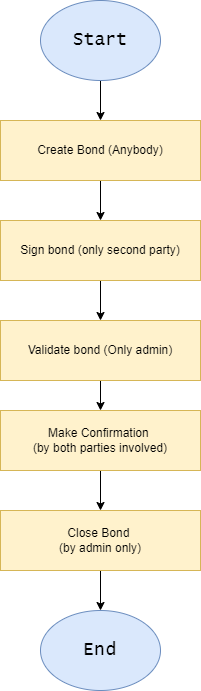

The diagram above was exported from draw.io. Its source (the exported page's mxGraphModel, read from the mxfile embedded in the PNG):
<mxGraphModel dx="1102" dy="618" grid="1" gridSize="10" guides="1" tooltips="1" connect="1" arrows="1" fold="1" page="1" pageScale="1" pageWidth="827" pageHeight="1169" math="0" shadow="0">
  <root>
    <mxCell id="0" />
    <mxCell id="1" parent="0" />
    <mxCell id="_dqk-2u17zgTO1RBdkp7-20" value="" style="edgeStyle=orthogonalEdgeStyle;rounded=0;orthogonalLoop=1;jettySize=auto;html=1;fontFamily=Lucida Console;fontSize=18;" edge="1" parent="1" source="_dqk-2u17zgTO1RBdkp7-2" target="_dqk-2u17zgTO1RBdkp7-4">
      <mxGeometry relative="1" as="geometry" />
    </mxCell>
    <mxCell id="_dqk-2u17zgTO1RBdkp7-2" value="Create Bond (Anybody)" style="rounded=0;whiteSpace=wrap;html=1;fillColor=#fff2cc;strokeColor=#d6b656;" vertex="1" parent="1">
      <mxGeometry x="320" y="150" width="200" height="60" as="geometry" />
    </mxCell>
    <mxCell id="_dqk-2u17zgTO1RBdkp7-21" value="" style="edgeStyle=orthogonalEdgeStyle;rounded=0;orthogonalLoop=1;jettySize=auto;html=1;fontFamily=Lucida Console;fontSize=18;" edge="1" parent="1" source="_dqk-2u17zgTO1RBdkp7-4" target="_dqk-2u17zgTO1RBdkp7-5">
      <mxGeometry relative="1" as="geometry" />
    </mxCell>
    <mxCell id="_dqk-2u17zgTO1RBdkp7-4" value="Sign bond (only second party)" style="rounded=0;whiteSpace=wrap;html=1;fillColor=#fff2cc;strokeColor=#d6b656;" vertex="1" parent="1">
      <mxGeometry x="320" y="250" width="200" height="60" as="geometry" />
    </mxCell>
    <mxCell id="_dqk-2u17zgTO1RBdkp7-22" value="" style="edgeStyle=orthogonalEdgeStyle;rounded=0;orthogonalLoop=1;jettySize=auto;html=1;fontFamily=Lucida Console;fontSize=18;" edge="1" parent="1" source="_dqk-2u17zgTO1RBdkp7-5" target="_dqk-2u17zgTO1RBdkp7-6">
      <mxGeometry relative="1" as="geometry" />
    </mxCell>
    <mxCell id="_dqk-2u17zgTO1RBdkp7-5" value="Validate bond (Only admin)" style="rounded=0;whiteSpace=wrap;html=1;fillColor=#fff2cc;strokeColor=#d6b656;" vertex="1" parent="1">
      <mxGeometry x="320" y="350" width="200" height="60" as="geometry" />
    </mxCell>
    <mxCell id="_dqk-2u17zgTO1RBdkp7-23" value="" style="edgeStyle=orthogonalEdgeStyle;rounded=0;orthogonalLoop=1;jettySize=auto;html=1;fontFamily=Lucida Console;fontSize=18;" edge="1" parent="1" source="_dqk-2u17zgTO1RBdkp7-6" target="_dqk-2u17zgTO1RBdkp7-7">
      <mxGeometry relative="1" as="geometry" />
    </mxCell>
    <mxCell id="_dqk-2u17zgTO1RBdkp7-6" value="Make Confirmation&amp;nbsp;&lt;br&gt;(by both parties involved)" style="rounded=0;whiteSpace=wrap;html=1;fillColor=#fff2cc;strokeColor=#d6b656;" vertex="1" parent="1">
      <mxGeometry x="320" y="440" width="200" height="60" as="geometry" />
    </mxCell>
    <mxCell id="_dqk-2u17zgTO1RBdkp7-24" value="" style="edgeStyle=orthogonalEdgeStyle;rounded=0;orthogonalLoop=1;jettySize=auto;html=1;fontFamily=Lucida Console;fontSize=18;" edge="1" parent="1" source="_dqk-2u17zgTO1RBdkp7-7" target="_dqk-2u17zgTO1RBdkp7-8">
      <mxGeometry relative="1" as="geometry" />
    </mxCell>
    <mxCell id="_dqk-2u17zgTO1RBdkp7-7" value="Close Bond&amp;nbsp;&lt;br&gt;(by admin only)" style="rounded=0;whiteSpace=wrap;html=1;fillColor=#fff2cc;strokeColor=#d6b656;" vertex="1" parent="1">
      <mxGeometry x="320" y="540" width="200" height="60" as="geometry" />
    </mxCell>
    <mxCell id="_dqk-2u17zgTO1RBdkp7-8" value="End" style="ellipse;whiteSpace=wrap;html=1;fontFamily=Lucida Console;fontSize=18;fillColor=#dae8fc;strokeColor=#6c8ebf;" vertex="1" parent="1">
      <mxGeometry x="360" y="640" width="120" height="80" as="geometry" />
    </mxCell>
    <mxCell id="_dqk-2u17zgTO1RBdkp7-19" value="" style="edgeStyle=orthogonalEdgeStyle;rounded=0;orthogonalLoop=1;jettySize=auto;html=1;fontFamily=Lucida Console;fontSize=18;" edge="1" parent="1" source="_dqk-2u17zgTO1RBdkp7-9" target="_dqk-2u17zgTO1RBdkp7-2">
      <mxGeometry relative="1" as="geometry" />
    </mxCell>
    <mxCell id="_dqk-2u17zgTO1RBdkp7-9" value="Start" style="ellipse;whiteSpace=wrap;html=1;fontFamily=Lucida Console;fontSize=18;fillColor=#dae8fc;strokeColor=#6c8ebf;" vertex="1" parent="1">
      <mxGeometry x="360" y="30" width="120" height="80" as="geometry" />
    </mxCell>
  </root>
</mxGraphModel>